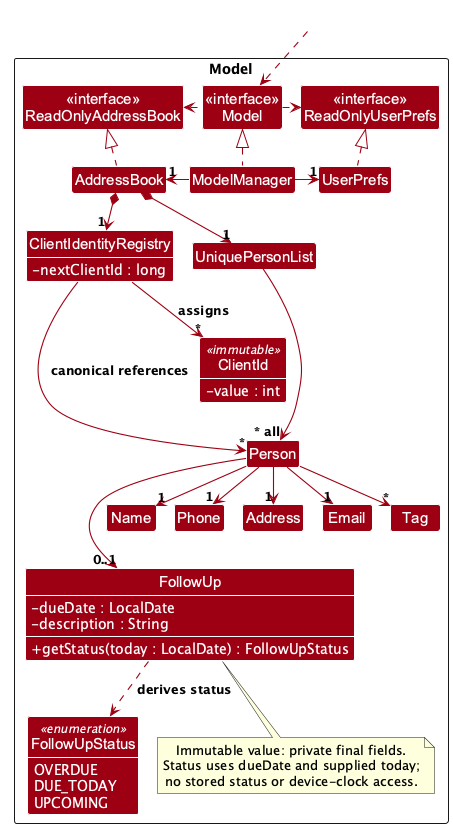

The diagram above was rendered by PlantUML. Its source (embedded in the PNG):
@startuml
!pragma layout smetana
!include style.puml
skinparam arrowThickness 1.1
skinparam arrowColor MODEL_COLOR
skinparam classBackgroundColor MODEL_COLOR
skinparam classAttributeIconSize 0
skinparam classAttributeFontColor #FFFFFF

Package Model as ModelPackage <<Rectangle>>{
Class "<<interface>>\nReadOnlyAddressBook" as ReadOnlyAddressBook
Class "<<interface>>\nReadOnlyUserPrefs" as ReadOnlyUserPrefs
Class "<<interface>>\nModel" as Model
Class AddressBook
Class ClientIdentityRegistry {
- nextClientId : long
}
Class ClientId <<immutable>> {
- value : int
}
Class ModelManager
Class UserPrefs

Class UniquePersonList
Class Person
Class FollowUp {
- dueDate : LocalDate
- description : String
+ getStatus(today : LocalDate) : FollowUpStatus
}
enum FollowUpStatus <<enumeration>> {
OVERDUE
DUE_TODAY
UPCOMING
}
note bottom of FollowUp
Immutable value: private final fields.
Status uses dueDate and supplied today;
no stored status or device-clock access.
end note
Class Address
Class Email
Class Name
Class Phone
Class Tag

Class I #FFFFFF
}

Class HiddenOutside #FFFFFF
HiddenOutside ..> Model
HiddenOutside -[hidden]left-> ReadOnlyUserPrefs

AddressBook .up.|> ReadOnlyAddressBook

ModelManager .up.|> Model
Model .right.> ReadOnlyUserPrefs
Model .left.> ReadOnlyAddressBook
ModelManager -left-> "1" AddressBook
ModelManager -right-> "1" UserPrefs
UserPrefs .up.|> ReadOnlyUserPrefs

AddressBook *--> "1" UniquePersonList
AddressBook *--> "1" ClientIdentityRegistry
ClientIdentityRegistry --> "*" ClientId : assigns
ClientIdentityRegistry --> "*" Person : canonical references
UniquePersonList --> "~* all" Person
Person --> "1" Name
Person --> "1" Phone
Person --> "1" Email
Person --> "1" Address
Person --> "*" Tag
Person --> "0..1" FollowUp
FollowUp ..> FollowUpStatus : derives status

' Show only the identity and follow-up details needed by this diagram.
show ClientIdentityRegistry fields
show ClientId fields
show FollowUp fields
show FollowUp methods
show FollowUpStatus fields

Person -[hidden]up--> I
UniquePersonList -[hidden]right-> I

Name -[hidden]right-> Phone
Phone -[hidden]right-> Address
Address -[hidden]right-> Email
Phone -[hidden]down-> FollowUp

@enduml